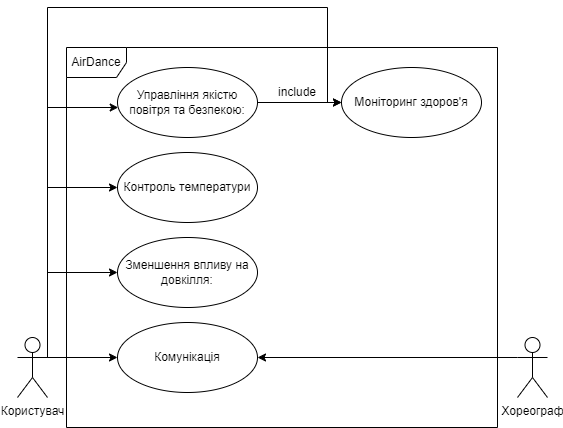

The diagram above was exported from draw.io. Its source (the exported page's mxGraphModel, read from the mxfile embedded in the PNG):
<mxGraphModel dx="868" dy="480" grid="1" gridSize="10" guides="1" tooltips="1" connect="1" arrows="1" fold="1" page="1" pageScale="1" pageWidth="827" pageHeight="1169" math="0" shadow="0">
  <root>
    <mxCell id="WIyWlLk6GJQsqaUBKTNV-0" />
    <mxCell id="WIyWlLk6GJQsqaUBKTNV-1" parent="WIyWlLk6GJQsqaUBKTNV-0" />
    <mxCell id="HAlKXmDzrB93N0-EfDcC-2" value="AirDance" style="shape=umlFrame;whiteSpace=wrap;html=1;" parent="WIyWlLk6GJQsqaUBKTNV-1" vertex="1">
      <mxGeometry x="69" y="70" width="431" height="380" as="geometry" />
    </mxCell>
    <mxCell id="HAlKXmDzrB93N0-EfDcC-1" value="Управління якістю повітря та безпекою:" style="ellipse;whiteSpace=wrap;html=1;" parent="WIyWlLk6GJQsqaUBKTNV-1" vertex="1">
      <mxGeometry x="120" y="90" width="140" height="70" as="geometry" />
    </mxCell>
    <mxCell id="HAlKXmDzrB93N0-EfDcC-3" value="Контроль температури" style="ellipse;whiteSpace=wrap;html=1;" parent="WIyWlLk6GJQsqaUBKTNV-1" vertex="1">
      <mxGeometry x="120" y="175" width="140" height="70" as="geometry" />
    </mxCell>
    <mxCell id="HAlKXmDzrB93N0-EfDcC-4" value="Хореограф" style="shape=umlActor;verticalLabelPosition=bottom;verticalAlign=top;html=1;" parent="WIyWlLk6GJQsqaUBKTNV-1" vertex="1">
      <mxGeometry x="520" y="360" width="30" height="60" as="geometry" />
    </mxCell>
    <mxCell id="Xg15Xq15W-01xAKKzs3W-9" style="edgeStyle=orthogonalEdgeStyle;rounded=0;orthogonalLoop=1;jettySize=auto;html=1;exitX=1;exitY=0.3333333333333333;exitDx=0;exitDy=0;exitPerimeter=0;" edge="1" parent="WIyWlLk6GJQsqaUBKTNV-1" source="HAlKXmDzrB93N0-EfDcC-6" target="HAlKXmDzrB93N0-EfDcC-1">
      <mxGeometry relative="1" as="geometry">
        <Array as="points">
          <mxPoint x="50" y="130" />
        </Array>
      </mxGeometry>
    </mxCell>
    <mxCell id="Xg15Xq15W-01xAKKzs3W-11" style="edgeStyle=orthogonalEdgeStyle;rounded=0;orthogonalLoop=1;jettySize=auto;html=1;exitX=1;exitY=0.3333333333333333;exitDx=0;exitDy=0;exitPerimeter=0;entryX=0;entryY=0.5;entryDx=0;entryDy=0;" edge="1" parent="WIyWlLk6GJQsqaUBKTNV-1" source="HAlKXmDzrB93N0-EfDcC-6" target="HAlKXmDzrB93N0-EfDcC-3">
      <mxGeometry relative="1" as="geometry">
        <Array as="points">
          <mxPoint x="50" y="210" />
        </Array>
      </mxGeometry>
    </mxCell>
    <mxCell id="Xg15Xq15W-01xAKKzs3W-14" style="edgeStyle=orthogonalEdgeStyle;rounded=0;orthogonalLoop=1;jettySize=auto;html=1;exitX=1;exitY=0.3333333333333333;exitDx=0;exitDy=0;exitPerimeter=0;entryX=0;entryY=0.5;entryDx=0;entryDy=0;" edge="1" parent="WIyWlLk6GJQsqaUBKTNV-1" source="HAlKXmDzrB93N0-EfDcC-6" target="HAlKXmDzrB93N0-EfDcC-8">
      <mxGeometry relative="1" as="geometry">
        <Array as="points">
          <mxPoint x="50" y="380" />
        </Array>
      </mxGeometry>
    </mxCell>
    <mxCell id="Xg15Xq15W-01xAKKzs3W-15" style="edgeStyle=orthogonalEdgeStyle;rounded=0;orthogonalLoop=1;jettySize=auto;html=1;exitX=1;exitY=0.3333333333333333;exitDx=0;exitDy=0;exitPerimeter=0;entryX=0;entryY=0.5;entryDx=0;entryDy=0;" edge="1" parent="WIyWlLk6GJQsqaUBKTNV-1" source="HAlKXmDzrB93N0-EfDcC-6" target="Xg15Xq15W-01xAKKzs3W-3">
      <mxGeometry relative="1" as="geometry">
        <Array as="points">
          <mxPoint x="50" y="295" />
        </Array>
      </mxGeometry>
    </mxCell>
    <mxCell id="Xg15Xq15W-01xAKKzs3W-16" style="edgeStyle=orthogonalEdgeStyle;rounded=0;orthogonalLoop=1;jettySize=auto;html=1;exitX=1;exitY=0.3333333333333333;exitDx=0;exitDy=0;exitPerimeter=0;entryX=0;entryY=0.5;entryDx=0;entryDy=0;" edge="1" parent="WIyWlLk6GJQsqaUBKTNV-1" source="HAlKXmDzrB93N0-EfDcC-6" target="Xg15Xq15W-01xAKKzs3W-5">
      <mxGeometry relative="1" as="geometry">
        <Array as="points">
          <mxPoint x="50" y="30" />
          <mxPoint x="330" y="30" />
          <mxPoint x="330" y="125" />
        </Array>
      </mxGeometry>
    </mxCell>
    <mxCell id="HAlKXmDzrB93N0-EfDcC-6" value="Користувач" style="shape=umlActor;verticalLabelPosition=bottom;verticalAlign=top;html=1;" parent="WIyWlLk6GJQsqaUBKTNV-1" vertex="1">
      <mxGeometry x="20" y="360" width="30" height="60" as="geometry" />
    </mxCell>
    <mxCell id="HAlKXmDzrB93N0-EfDcC-8" value="Комунікація" style="ellipse;whiteSpace=wrap;html=1;" parent="WIyWlLk6GJQsqaUBKTNV-1" vertex="1">
      <mxGeometry x="120" y="345" width="140" height="70" as="geometry" />
    </mxCell>
    <mxCell id="Xg15Xq15W-01xAKKzs3W-3" value="Зменшення впливу на довкілля:" style="ellipse;whiteSpace=wrap;html=1;" vertex="1" parent="WIyWlLk6GJQsqaUBKTNV-1">
      <mxGeometry x="120" y="260" width="140" height="70" as="geometry" />
    </mxCell>
    <mxCell id="Xg15Xq15W-01xAKKzs3W-5" value="Моніторинг здоров'я" style="ellipse;whiteSpace=wrap;html=1;" vertex="1" parent="WIyWlLk6GJQsqaUBKTNV-1">
      <mxGeometry x="344" y="90" width="140" height="70" as="geometry" />
    </mxCell>
    <mxCell id="Xg15Xq15W-01xAKKzs3W-19" value="" style="endArrow=classic;html=1;rounded=0;exitX=1;exitY=0.5;exitDx=0;exitDy=0;entryX=0;entryY=0.5;entryDx=0;entryDy=0;" edge="1" parent="WIyWlLk6GJQsqaUBKTNV-1" source="HAlKXmDzrB93N0-EfDcC-1" target="Xg15Xq15W-01xAKKzs3W-5">
      <mxGeometry width="50" height="50" relative="1" as="geometry">
        <mxPoint x="210" y="220" as="sourcePoint" />
        <mxPoint x="260" y="170" as="targetPoint" />
      </mxGeometry>
    </mxCell>
    <mxCell id="Xg15Xq15W-01xAKKzs3W-20" value="include" style="text;html=1;strokeColor=none;fillColor=none;align=center;verticalAlign=middle;whiteSpace=wrap;rounded=0;" vertex="1" parent="WIyWlLk6GJQsqaUBKTNV-1">
      <mxGeometry x="270" y="100" width="60" height="30" as="geometry" />
    </mxCell>
    <mxCell id="Xg15Xq15W-01xAKKzs3W-21" style="edgeStyle=orthogonalEdgeStyle;rounded=0;orthogonalLoop=1;jettySize=auto;html=1;exitX=0;exitY=0.3333333333333333;exitDx=0;exitDy=0;exitPerimeter=0;entryX=1;entryY=0.5;entryDx=0;entryDy=0;" edge="1" parent="WIyWlLk6GJQsqaUBKTNV-1" source="HAlKXmDzrB93N0-EfDcC-4" target="HAlKXmDzrB93N0-EfDcC-8">
      <mxGeometry relative="1" as="geometry">
        <mxPoint x="60" y="305" as="sourcePoint" />
        <mxPoint x="130" y="305" as="targetPoint" />
        <Array as="points">
          <mxPoint x="520" y="380" />
        </Array>
      </mxGeometry>
    </mxCell>
  </root>
</mxGraphModel>